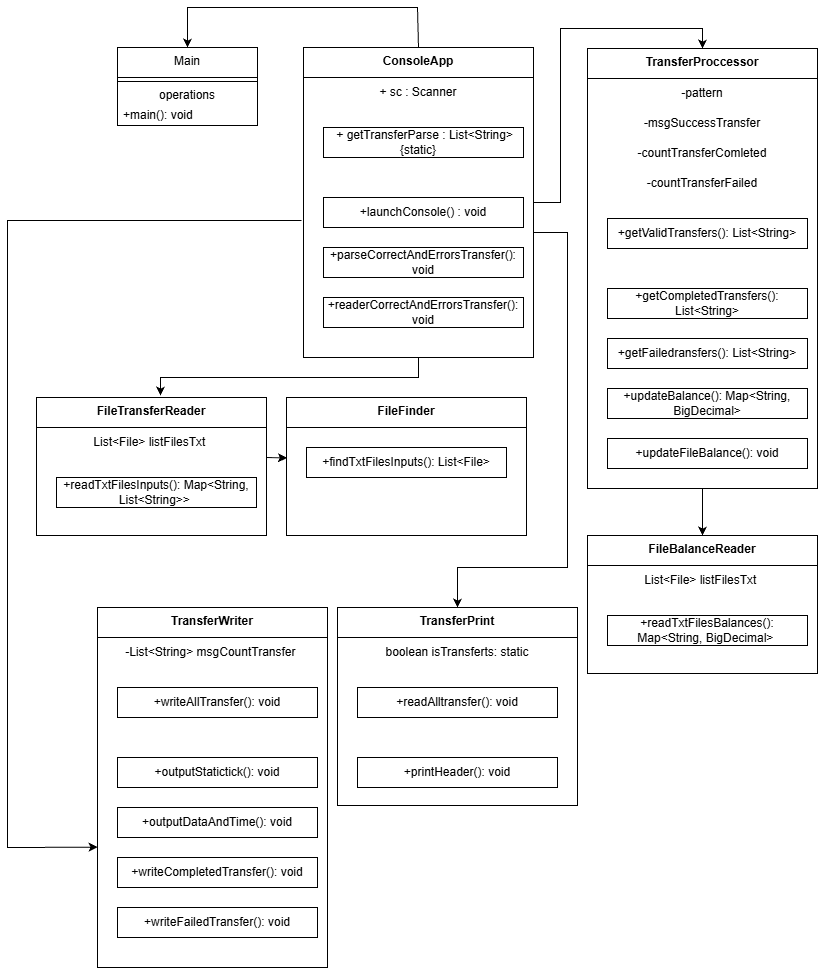

The diagram above was exported from draw.io. Its source (the exported page's mxGraphModel, read from the mxfile embedded in the PNG):
<mxGraphModel dx="3265" dy="1281" grid="1" gridSize="10" guides="1" tooltips="1" connect="1" arrows="1" fold="1" page="1" pageScale="1" pageWidth="827" pageHeight="1169" background="light-dark(#ffffff, #121212)" math="0" shadow="0">
  <root>
    <mxCell id="0" />
    <mxCell id="1" parent="0" />
    <mxCell id="csX6b3K0X7RXl_oqufdj-2" parent="1" style="swimlane;fontStyle=0;align=center;verticalAlign=top;childLayout=stackLayout;horizontal=1;startSize=30;horizontalStack=0;resizeParent=1;resizeParentMax=0;resizeLast=0;collapsible=0;marginBottom=0;html=1;whiteSpace=wrap;" value="Main" vertex="1">
      <mxGeometry height="78" width="140" x="100" y="50" as="geometry" />
    </mxCell>
    <mxCell id="csX6b3K0X7RXl_oqufdj-7" parent="csX6b3K0X7RXl_oqufdj-2" style="line;strokeWidth=1;fillColor=none;align=left;verticalAlign=middle;spacingTop=-1;spacingLeft=3;spacingRight=3;rotatable=0;labelPosition=right;points=[];portConstraint=eastwest;labelPerimeter=1;" value="" vertex="1">
      <mxGeometry height="8" width="140" y="30" as="geometry" />
    </mxCell>
    <mxCell id="csX6b3K0X7RXl_oqufdj-8" parent="csX6b3K0X7RXl_oqufdj-2" style="text;html=1;strokeColor=none;fillColor=none;align=center;verticalAlign=middle;spacingLeft=4;spacingRight=4;overflow=hidden;rotatable=0;points=[[0,0.5],[1,0.5]];portConstraint=eastwest;whiteSpace=wrap;" value="operations" vertex="1">
      <mxGeometry height="20" width="140" y="38" as="geometry" />
    </mxCell>
    <mxCell id="csX6b3K0X7RXl_oqufdj-9" parent="csX6b3K0X7RXl_oqufdj-2" style="text;html=1;strokeColor=none;fillColor=none;align=left;verticalAlign=middle;spacingLeft=4;spacingRight=4;overflow=hidden;rotatable=0;points=[[0,0.5],[1,0.5]];portConstraint=eastwest;whiteSpace=wrap;" value="+main(): void" vertex="1">
      <mxGeometry height="20" width="140" y="58" as="geometry" />
    </mxCell>
    <mxCell id="csX6b3K0X7RXl_oqufdj-57" edge="1" parent="1" source="csX6b3K0X7RXl_oqufdj-10" style="edgeStyle=orthogonalEdgeStyle;rounded=0;orthogonalLoop=1;jettySize=auto;html=1;exitX=1;exitY=0.5;exitDx=0;exitDy=0;entryX=0.5;entryY=0;entryDx=0;entryDy=0;defaultLabelBackgroundColor=page;labelPadding=0 4;" target="csX6b3K0X7RXl_oqufdj-30">
      <mxGeometry relative="1" as="geometry" />
    </mxCell>
    <mxCell id="csX6b3K0X7RXl_oqufdj-10" parent="1" style="swimlane;fontStyle=1;align=center;verticalAlign=top;childLayout=stackLayout;horizontal=1;startSize=30;horizontalStack=0;resizeParent=1;resizeParentMax=0;resizeLast=0;collapsible=0;marginBottom=0;html=1;whiteSpace=wrap;" value="ConsoleApp" vertex="1">
      <mxGeometry height="310" width="230" x="286" y="50" as="geometry" />
    </mxCell>
    <mxCell id="csX6b3K0X7RXl_oqufdj-11" parent="csX6b3K0X7RXl_oqufdj-10" style="html=1;strokeColor=none;fillColor=none;align=center;verticalAlign=middle;spacingLeft=4;spacingRight=4;rotatable=0;points=[[0,0.5],[1,0.5]];resizeWidth=1;whiteSpace=wrap;" value="+ sc : Scanner" vertex="1">
      <mxGeometry height="30" width="230" y="30" as="geometry" />
    </mxCell>
    <mxCell id="csX6b3K0X7RXl_oqufdj-12" parent="csX6b3K0X7RXl_oqufdj-10" style="swimlane;fontStyle=1;align=center;verticalAlign=top;horizontal=1;startSize=0;collapsible=0;marginBottom=0;html=1;strokeColor=none;fillColor=none;" value="" vertex="1">
      <mxGeometry height="250" width="230" y="60" as="geometry" />
    </mxCell>
    <mxCell id="csX6b3K0X7RXl_oqufdj-13" parent="csX6b3K0X7RXl_oqufdj-12" style="html=1;align=center;verticalAlign=middle;rotatable=0;whiteSpace=wrap;" value="&amp;nbsp;+ getTransferParse : List&amp;lt;String&amp;gt; {static}&amp;nbsp; &amp;nbsp;" vertex="1">
      <mxGeometry height="30" relative="1" width="200" as="geometry">
        <mxPoint x="20" y="20" as="offset" />
      </mxGeometry>
    </mxCell>
    <mxCell id="csX6b3K0X7RXl_oqufdj-14" parent="csX6b3K0X7RXl_oqufdj-12" style="html=1;align=center;verticalAlign=middle;rotatable=0;whiteSpace=wrap;" value="+launchConsole() : void" vertex="1">
      <mxGeometry height="30" relative="1" width="200" as="geometry">
        <mxPoint x="20" y="90" as="offset" />
      </mxGeometry>
    </mxCell>
    <mxCell id="csX6b3K0X7RXl_oqufdj-16" parent="csX6b3K0X7RXl_oqufdj-12" style="html=1;align=center;verticalAlign=middle;rotatable=0;whiteSpace=wrap;" value="+parseCorrectAndErrorsTransfer(): void" vertex="1">
      <mxGeometry height="30" relative="1" width="200" as="geometry">
        <mxPoint x="20" y="140" as="offset" />
      </mxGeometry>
    </mxCell>
    <mxCell id="csX6b3K0X7RXl_oqufdj-18" parent="csX6b3K0X7RXl_oqufdj-12" style="html=1;align=center;verticalAlign=middle;rotatable=0;whiteSpace=wrap;" value="+readerCorrectAndErrorsTransfer(): void" vertex="1">
      <mxGeometry height="30" relative="1" width="200" as="geometry">
        <mxPoint x="20" y="190" as="offset" />
      </mxGeometry>
    </mxCell>
    <mxCell id="csX6b3K0X7RXl_oqufdj-21" edge="1" parent="1" source="csX6b3K0X7RXl_oqufdj-10" style="endArrow=classic;html=1;rounded=0;defaultLabelBackgroundColor=page;labelPadding=0 4;exitX=0.5;exitY=0;exitDx=0;exitDy=0;entryX=0.5;entryY=0;entryDx=0;entryDy=0;" target="csX6b3K0X7RXl_oqufdj-2" value="">
      <mxGeometry height="50" relative="1" width="50" x="0.0183" as="geometry">
        <Array as="points">
          <mxPoint x="400" y="10" />
          <mxPoint x="280" y="10" />
          <mxPoint x="170" y="10" />
        </Array>
        <mxPoint x="380" y="330" as="sourcePoint" />
        <mxPoint x="180" y="170" as="targetPoint" />
      </mxGeometry>
    </mxCell>
    <mxCell id="csX6b3K0X7RXl_oqufdj-30" parent="1" style="swimlane;fontStyle=1;align=center;verticalAlign=top;childLayout=stackLayout;horizontal=1;startSize=30;horizontalStack=0;resizeParent=1;resizeParentMax=0;resizeLast=0;collapsible=0;marginBottom=0;html=1;whiteSpace=wrap;" value="TransferProccessor" vertex="1">
      <mxGeometry height="440" width="230" x="570" y="51" as="geometry" />
    </mxCell>
    <mxCell id="csX6b3K0X7RXl_oqufdj-31" parent="csX6b3K0X7RXl_oqufdj-30" style="html=1;strokeColor=none;fillColor=none;align=center;verticalAlign=middle;spacingLeft=4;spacingRight=4;rotatable=0;points=[[0,0.5],[1,0.5]];resizeWidth=1;whiteSpace=wrap;" value="-pattern" vertex="1">
      <mxGeometry height="30" width="230" y="30" as="geometry" />
    </mxCell>
    <mxCell id="csX6b3K0X7RXl_oqufdj-40" parent="csX6b3K0X7RXl_oqufdj-30" style="html=1;strokeColor=none;fillColor=none;align=center;verticalAlign=middle;spacingLeft=4;spacingRight=4;rotatable=0;points=[[0,0.5],[1,0.5]];resizeWidth=1;whiteSpace=wrap;" value="-msgSuccessTransfer" vertex="1">
      <mxGeometry height="30" width="230" y="60" as="geometry" />
    </mxCell>
    <mxCell id="csX6b3K0X7RXl_oqufdj-41" parent="csX6b3K0X7RXl_oqufdj-30" style="html=1;strokeColor=none;fillColor=none;align=center;verticalAlign=middle;spacingLeft=4;spacingRight=4;rotatable=0;points=[[0,0.5],[1,0.5]];resizeWidth=1;whiteSpace=wrap;" value="-countTransferComleted" vertex="1">
      <mxGeometry height="30" width="230" y="90" as="geometry" />
    </mxCell>
    <mxCell id="csX6b3K0X7RXl_oqufdj-42" parent="csX6b3K0X7RXl_oqufdj-30" style="html=1;strokeColor=none;fillColor=none;align=center;verticalAlign=middle;spacingLeft=4;spacingRight=4;rotatable=0;points=[[0,0.5],[1,0.5]];resizeWidth=1;whiteSpace=wrap;" value="-countTransferFailed" vertex="1">
      <mxGeometry height="30" width="230" y="120" as="geometry" />
    </mxCell>
    <mxCell id="csX6b3K0X7RXl_oqufdj-32" parent="csX6b3K0X7RXl_oqufdj-30" style="swimlane;fontStyle=1;align=center;verticalAlign=top;horizontal=1;startSize=0;collapsible=0;marginBottom=0;html=1;strokeColor=none;fillColor=none;" value="" vertex="1">
      <mxGeometry height="290" width="230" y="150" as="geometry" />
    </mxCell>
    <mxCell id="csX6b3K0X7RXl_oqufdj-33" parent="csX6b3K0X7RXl_oqufdj-32" style="html=1;align=center;verticalAlign=middle;rotatable=0;whiteSpace=wrap;" value="+getValidTransfers(): List&amp;lt;String&amp;gt;" vertex="1">
      <mxGeometry height="30" relative="1" width="200" as="geometry">
        <mxPoint x="20" y="20" as="offset" />
      </mxGeometry>
    </mxCell>
    <mxCell id="csX6b3K0X7RXl_oqufdj-34" parent="csX6b3K0X7RXl_oqufdj-32" style="html=1;align=center;verticalAlign=middle;rotatable=0;whiteSpace=wrap;" value="+getCompletedTransfers(): List&amp;lt;String&amp;gt;" vertex="1">
      <mxGeometry height="30" relative="1" width="200" as="geometry">
        <mxPoint x="20" y="90" as="offset" />
      </mxGeometry>
    </mxCell>
    <mxCell id="csX6b3K0X7RXl_oqufdj-35" parent="csX6b3K0X7RXl_oqufdj-32" style="html=1;align=center;verticalAlign=middle;rotatable=0;whiteSpace=wrap;" value="+getFailedransfers(): List&amp;lt;String&amp;gt;" vertex="1">
      <mxGeometry height="30" relative="1" width="200" as="geometry">
        <mxPoint x="20" y="140" as="offset" />
      </mxGeometry>
    </mxCell>
    <mxCell id="csX6b3K0X7RXl_oqufdj-36" parent="csX6b3K0X7RXl_oqufdj-32" style="html=1;align=center;verticalAlign=middle;rotatable=0;whiteSpace=wrap;" value="+updateBalance(): Map&amp;lt;String, BigDecimal&amp;gt;" vertex="1">
      <mxGeometry height="30" relative="1" width="200" as="geometry">
        <mxPoint x="20" y="190" as="offset" />
      </mxGeometry>
    </mxCell>
    <mxCell id="csX6b3K0X7RXl_oqufdj-53" parent="csX6b3K0X7RXl_oqufdj-32" style="html=1;align=center;verticalAlign=middle;rotatable=0;whiteSpace=wrap;" value="+updateFileBalance(): void" vertex="1">
      <mxGeometry height="30" relative="1" width="200" as="geometry">
        <mxPoint x="20" y="240" as="offset" />
      </mxGeometry>
    </mxCell>
    <mxCell id="csX6b3K0X7RXl_oqufdj-58" parent="1" style="swimlane;fontStyle=1;align=center;verticalAlign=top;childLayout=stackLayout;horizontal=1;startSize=30;horizontalStack=0;resizeParent=1;resizeParentMax=0;resizeLast=0;collapsible=0;marginBottom=0;html=1;whiteSpace=wrap;" value="FileTransferReader" vertex="1">
      <mxGeometry height="138" width="230" x="19" y="400" as="geometry" />
    </mxCell>
    <mxCell id="csX6b3K0X7RXl_oqufdj-59" parent="csX6b3K0X7RXl_oqufdj-58" style="html=1;strokeColor=none;fillColor=none;align=center;verticalAlign=middle;spacingLeft=4;spacingRight=4;rotatable=0;points=[[0,0.5],[1,0.5]];resizeWidth=1;whiteSpace=wrap;" value="List&amp;lt;File&amp;gt; listFilesTxt&amp;nbsp;" vertex="1">
      <mxGeometry height="30" width="230" y="30" as="geometry" />
    </mxCell>
    <mxCell id="csX6b3K0X7RXl_oqufdj-60" parent="csX6b3K0X7RXl_oqufdj-58" style="swimlane;fontStyle=1;align=center;verticalAlign=top;horizontal=1;startSize=0;collapsible=0;marginBottom=0;html=1;strokeColor=none;fillColor=none;" value="" vertex="1">
      <mxGeometry height="78" width="230" y="60" as="geometry" />
    </mxCell>
    <mxCell id="csX6b3K0X7RXl_oqufdj-61" parent="csX6b3K0X7RXl_oqufdj-60" style="html=1;align=center;verticalAlign=middle;rotatable=0;whiteSpace=wrap;" value="+readTxtFilesInputs(): Map&amp;lt;String, List&amp;lt;String&amp;gt;&amp;gt;&amp;nbsp;" vertex="1">
      <mxGeometry height="30" relative="1" width="200" as="geometry">
        <mxPoint x="20" y="20" as="offset" />
      </mxGeometry>
    </mxCell>
    <mxCell id="csX6b3K0X7RXl_oqufdj-71" edge="1" parent="1" source="csX6b3K0X7RXl_oqufdj-10" style="edgeStyle=orthogonalEdgeStyle;rounded=0;orthogonalLoop=1;jettySize=auto;html=1;exitX=0.5;exitY=1;exitDx=0;exitDy=0;entryX=0.539;entryY=-0.014;entryDx=0;entryDy=0;entryPerimeter=0;defaultLabelBackgroundColor=page;labelPadding=0 4;" target="csX6b3K0X7RXl_oqufdj-58">
      <mxGeometry relative="1" as="geometry" />
    </mxCell>
    <mxCell id="csX6b3K0X7RXl_oqufdj-72" parent="1" style="swimlane;fontStyle=1;align=center;verticalAlign=top;childLayout=stackLayout;horizontal=1;startSize=30;horizontalStack=0;resizeParent=1;resizeParentMax=0;resizeLast=0;collapsible=0;marginBottom=0;html=1;whiteSpace=wrap;" value="FileFinder" vertex="1">
      <mxGeometry height="138" width="240" x="269" y="400" as="geometry" />
    </mxCell>
    <mxCell id="csX6b3K0X7RXl_oqufdj-74" parent="csX6b3K0X7RXl_oqufdj-72" style="swimlane;fontStyle=1;align=center;verticalAlign=top;horizontal=1;startSize=0;collapsible=0;marginBottom=0;html=1;strokeColor=none;fillColor=none;" value="" vertex="1">
      <mxGeometry height="108" width="240" y="30" as="geometry" />
    </mxCell>
    <mxCell id="csX6b3K0X7RXl_oqufdj-75" parent="csX6b3K0X7RXl_oqufdj-74" style="html=1;align=center;verticalAlign=middle;rotatable=0;whiteSpace=wrap;" value="+findTxtFilesInputs(): List&amp;lt;File&amp;gt;" vertex="1">
      <mxGeometry height="30" relative="1" width="200" as="geometry">
        <mxPoint x="20" y="20" as="offset" />
      </mxGeometry>
    </mxCell>
    <mxCell id="csX6b3K0X7RXl_oqufdj-79" edge="1" parent="1" source="csX6b3K0X7RXl_oqufdj-30" style="edgeStyle=orthogonalEdgeStyle;rounded=0;orthogonalLoop=1;jettySize=auto;html=1;exitX=0.5;exitY=1;exitDx=0;exitDy=0;entryX=0.5;entryY=0;entryDx=0;entryDy=0;defaultLabelBackgroundColor=page;labelPadding=0 4;" target="csX6b3K0X7RXl_oqufdj-80">
      <mxGeometry relative="1" as="geometry">
        <mxPoint x="820" y="622" as="targetPoint" />
      </mxGeometry>
    </mxCell>
    <mxCell id="csX6b3K0X7RXl_oqufdj-80" parent="1" style="swimlane;fontStyle=1;align=center;verticalAlign=top;childLayout=stackLayout;horizontal=1;startSize=30;horizontalStack=0;resizeParent=1;resizeParentMax=0;resizeLast=0;collapsible=0;marginBottom=0;html=1;whiteSpace=wrap;" value="FileBalanceReader" vertex="1">
      <mxGeometry height="138" width="230" x="570" y="538" as="geometry" />
    </mxCell>
    <mxCell id="csX6b3K0X7RXl_oqufdj-81" parent="csX6b3K0X7RXl_oqufdj-80" style="html=1;strokeColor=none;fillColor=none;align=center;verticalAlign=middle;spacingLeft=4;spacingRight=4;rotatable=0;points=[[0,0.5],[1,0.5]];resizeWidth=1;whiteSpace=wrap;" value="List&amp;lt;File&amp;gt; listFilesTxt&amp;nbsp;" vertex="1">
      <mxGeometry height="30" width="230" y="30" as="geometry" />
    </mxCell>
    <mxCell id="csX6b3K0X7RXl_oqufdj-82" parent="csX6b3K0X7RXl_oqufdj-80" style="swimlane;fontStyle=1;align=center;verticalAlign=top;horizontal=1;startSize=0;collapsible=0;marginBottom=0;html=1;strokeColor=none;fillColor=none;" value="" vertex="1">
      <mxGeometry height="78" width="230" y="60" as="geometry" />
    </mxCell>
    <mxCell id="csX6b3K0X7RXl_oqufdj-83" parent="csX6b3K0X7RXl_oqufdj-82" style="html=1;align=center;verticalAlign=middle;rotatable=0;whiteSpace=wrap;" value="+readTxtFilesBalances(): Map&amp;lt;String, BigDecimal&amp;gt;&amp;nbsp;" vertex="1">
      <mxGeometry height="30" relative="1" width="200" as="geometry">
        <mxPoint x="20" y="20" as="offset" />
      </mxGeometry>
    </mxCell>
    <mxCell id="csX6b3K0X7RXl_oqufdj-91" parent="1" style="swimlane;fontStyle=1;align=center;verticalAlign=top;childLayout=stackLayout;horizontal=1;startSize=30;horizontalStack=0;resizeParent=1;resizeParentMax=0;resizeLast=0;collapsible=0;marginBottom=0;html=1;whiteSpace=wrap;" value="TransferWriter" vertex="1">
      <mxGeometry height="360" width="230" x="80" y="610" as="geometry" />
    </mxCell>
    <mxCell id="csX6b3K0X7RXl_oqufdj-92" parent="csX6b3K0X7RXl_oqufdj-91" style="html=1;strokeColor=none;fillColor=none;align=center;verticalAlign=middle;spacingLeft=4;spacingRight=4;rotatable=0;points=[[0,0.5],[1,0.5]];resizeWidth=1;whiteSpace=wrap;" value="-List&amp;lt;String&amp;gt; msgCountTransfer&amp;nbsp;" vertex="1">
      <mxGeometry height="30" width="230" y="30" as="geometry" />
    </mxCell>
    <mxCell id="csX6b3K0X7RXl_oqufdj-93" parent="csX6b3K0X7RXl_oqufdj-91" style="swimlane;fontStyle=1;align=center;verticalAlign=top;horizontal=1;startSize=0;collapsible=0;marginBottom=0;html=1;strokeColor=none;fillColor=none;" value="" vertex="1">
      <mxGeometry height="300" width="230" y="60" as="geometry" />
    </mxCell>
    <mxCell id="csX6b3K0X7RXl_oqufdj-94" parent="csX6b3K0X7RXl_oqufdj-93" style="html=1;align=center;verticalAlign=middle;rotatable=0;whiteSpace=wrap;" value="+writeAllTransfer(): void" vertex="1">
      <mxGeometry height="30" relative="1" width="200" as="geometry">
        <mxPoint x="20" y="20" as="offset" />
      </mxGeometry>
    </mxCell>
    <mxCell id="csX6b3K0X7RXl_oqufdj-95" parent="csX6b3K0X7RXl_oqufdj-93" style="html=1;align=center;verticalAlign=middle;rotatable=0;whiteSpace=wrap;" value="+outputStatictick(): void" vertex="1">
      <mxGeometry height="30" relative="1" width="200" as="geometry">
        <mxPoint x="20" y="90" as="offset" />
      </mxGeometry>
    </mxCell>
    <mxCell id="csX6b3K0X7RXl_oqufdj-96" parent="csX6b3K0X7RXl_oqufdj-93" style="html=1;align=center;verticalAlign=middle;rotatable=0;whiteSpace=wrap;" value="+outputDataAndTime(): void" vertex="1">
      <mxGeometry height="30" relative="1" width="200" as="geometry">
        <mxPoint x="20" y="140" as="offset" />
      </mxGeometry>
    </mxCell>
    <mxCell id="csX6b3K0X7RXl_oqufdj-97" parent="csX6b3K0X7RXl_oqufdj-93" style="html=1;align=center;verticalAlign=middle;rotatable=0;whiteSpace=wrap;" value="+writeCompletedTransfer(): void" vertex="1">
      <mxGeometry height="30" relative="1" width="200" as="geometry">
        <mxPoint x="20" y="190" as="offset" />
      </mxGeometry>
    </mxCell>
    <mxCell id="csX6b3K0X7RXl_oqufdj-101" parent="csX6b3K0X7RXl_oqufdj-93" style="html=1;align=center;verticalAlign=middle;rotatable=0;whiteSpace=wrap;" value="+writeFailedTransfer(): void" vertex="1">
      <mxGeometry height="30" relative="1" width="200" as="geometry">
        <mxPoint x="20" y="240" as="offset" />
      </mxGeometry>
    </mxCell>
    <mxCell id="csX6b3K0X7RXl_oqufdj-105" edge="1" parent="1" source="csX6b3K0X7RXl_oqufdj-12" style="endArrow=classic;html=1;rounded=0;defaultLabelBackgroundColor=page;labelPadding=0 4;exitX=-0.009;exitY=0.452;exitDx=0;exitDy=0;exitPerimeter=0;entryX=0.001;entryY=0.599;entryDx=0;entryDy=0;entryPerimeter=0;" target="csX6b3K0X7RXl_oqufdj-93" value="">
      <mxGeometry height="50" relative="1" width="50" x="0.256" as="geometry">
        <Array as="points">
          <mxPoint x="-10" y="223" />
          <mxPoint x="-10" y="850" />
        </Array>
        <mxPoint x="266.9200000000001" y="223" as="sourcePoint" />
        <mxPoint x="175" y="610" as="targetPoint" />
      </mxGeometry>
    </mxCell>
    <mxCell id="csX6b3K0X7RXl_oqufdj-107" parent="1" style="swimlane;fontStyle=1;align=center;verticalAlign=top;childLayout=stackLayout;horizontal=1;startSize=30;horizontalStack=0;resizeParent=1;resizeParentMax=0;resizeLast=0;collapsible=0;marginBottom=0;html=1;whiteSpace=wrap;" value="TransferPrint" vertex="1">
      <mxGeometry height="198" width="240" x="320" y="610" as="geometry" />
    </mxCell>
    <mxCell id="csX6b3K0X7RXl_oqufdj-108" parent="csX6b3K0X7RXl_oqufdj-107" style="html=1;strokeColor=none;fillColor=none;align=center;verticalAlign=middle;spacingLeft=4;spacingRight=4;rotatable=0;points=[[0,0.5],[1,0.5]];resizeWidth=1;whiteSpace=wrap;" value="boolean isTransferts: static" vertex="1">
      <mxGeometry height="30" width="240" y="30" as="geometry" />
    </mxCell>
    <mxCell id="csX6b3K0X7RXl_oqufdj-109" parent="csX6b3K0X7RXl_oqufdj-107" style="swimlane;fontStyle=1;align=center;verticalAlign=top;horizontal=1;startSize=0;collapsible=0;marginBottom=0;html=1;strokeColor=none;fillColor=none;" value="" vertex="1">
      <mxGeometry height="138" width="240" y="60" as="geometry" />
    </mxCell>
    <mxCell id="csX6b3K0X7RXl_oqufdj-110" parent="csX6b3K0X7RXl_oqufdj-109" style="html=1;align=center;verticalAlign=middle;rotatable=0;whiteSpace=wrap;" value="+readAlltransfer(): void" vertex="1">
      <mxGeometry height="30" relative="1" width="200" as="geometry">
        <mxPoint x="20" y="20" as="offset" />
      </mxGeometry>
    </mxCell>
    <mxCell id="csX6b3K0X7RXl_oqufdj-111" parent="csX6b3K0X7RXl_oqufdj-109" style="html=1;align=center;verticalAlign=middle;rotatable=0;whiteSpace=wrap;" value="+printHeader(): void" vertex="1">
      <mxGeometry height="30" relative="1" width="200" as="geometry">
        <mxPoint x="20" y="90" as="offset" />
      </mxGeometry>
    </mxCell>
    <mxCell id="csX6b3K0X7RXl_oqufdj-116" edge="1" parent="1" style="endArrow=classic;html=1;rounded=0;defaultLabelBackgroundColor=page;labelPadding=0 4;entryX=0.002;entryY=0.282;entryDx=0;entryDy=0;entryPerimeter=0;" target="csX6b3K0X7RXl_oqufdj-74" value="">
      <mxGeometry height="50" relative="1" width="50" as="geometry">
        <mxPoint x="249" y="460" as="sourcePoint" />
        <mxPoint x="339" y="500" as="targetPoint" />
      </mxGeometry>
    </mxCell>
    <mxCell id="csX6b3K0X7RXl_oqufdj-117" edge="1" parent="1" source="csX6b3K0X7RXl_oqufdj-12" style="endArrow=classic;html=1;rounded=0;defaultLabelBackgroundColor=page;labelPadding=0 4;entryX=0.5;entryY=0;entryDx=0;entryDy=0;exitX=1;exitY=0.5;exitDx=0;exitDy=0;" target="csX6b3K0X7RXl_oqufdj-107" value="">
      <mxGeometry height="50" relative="1" width="50" x="0.0019" as="geometry">
        <Array as="points">
          <mxPoint x="550" y="235" />
          <mxPoint x="550" y="400" />
          <mxPoint x="550" y="570" />
          <mxPoint x="440" y="570" />
        </Array>
        <mxPoint x="540" y="235" as="sourcePoint" />
        <mxPoint x="100" y="650" as="targetPoint" />
      </mxGeometry>
    </mxCell>
  </root>
</mxGraphModel>